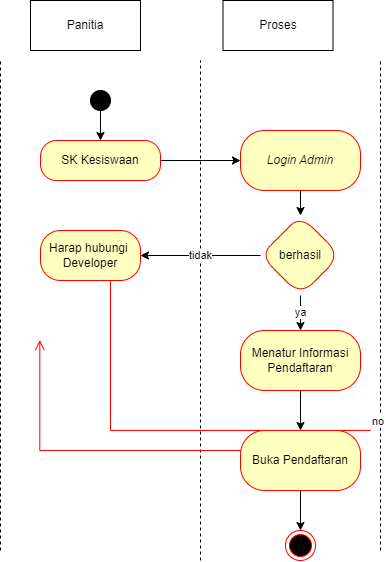

The diagram above was exported from draw.io. Its source (the exported page's mxGraphModel, read from the mxfile embedded in the PNG):
<mxGraphModel dx="941" dy="692" grid="1" gridSize="10" guides="1" tooltips="1" connect="1" arrows="1" fold="1" page="1" pageScale="1" pageWidth="850" pageHeight="1100" math="0" shadow="0">
  <root>
    <mxCell id="0" />
    <mxCell id="1" parent="0" />
    <mxCell id="TmnuZK1Ud2muJcw-gG7M-3" value="" style="endArrow=none;dashed=1;html=1;rounded=0;" parent="1" edge="1">
      <mxGeometry width="50" height="50" relative="1" as="geometry">
        <mxPoint x="500" y="600" as="sourcePoint" />
        <mxPoint x="500" y="110" as="targetPoint" />
      </mxGeometry>
    </mxCell>
    <mxCell id="TmnuZK1Ud2muJcw-gG7M-4" value="" style="endArrow=none;dashed=1;html=1;rounded=0;" parent="1" edge="1">
      <mxGeometry width="50" height="50" relative="1" as="geometry">
        <mxPoint x="320" y="610" as="sourcePoint" />
        <mxPoint x="320" y="110" as="targetPoint" />
      </mxGeometry>
    </mxCell>
    <mxCell id="TmnuZK1Ud2muJcw-gG7M-6" value="Panitia" style="html=1;whiteSpace=wrap;" parent="1" vertex="1">
      <mxGeometry x="150" y="50" width="110" height="50" as="geometry" />
    </mxCell>
    <mxCell id="TmnuZK1Ud2muJcw-gG7M-7" value="" style="endArrow=none;dashed=1;html=1;rounded=0;" parent="1" edge="1">
      <mxGeometry width="50" height="50" relative="1" as="geometry">
        <mxPoint x="120" y="600" as="sourcePoint" />
        <mxPoint x="120" y="110" as="targetPoint" />
      </mxGeometry>
    </mxCell>
    <mxCell id="TmnuZK1Ud2muJcw-gG7M-8" value="Proses" style="html=1;whiteSpace=wrap;" parent="1" vertex="1">
      <mxGeometry x="342.5" y="50" width="110" height="50" as="geometry" />
    </mxCell>
    <mxCell id="4oY7KFkJRIvFo_eEytXL-2" style="edgeStyle=orthogonalEdgeStyle;rounded=0;orthogonalLoop=1;jettySize=auto;html=1;" parent="1" source="TmnuZK1Ud2muJcw-gG7M-9" target="45nh_-vK3LIcexxWUZN0-5" edge="1">
      <mxGeometry relative="1" as="geometry" />
    </mxCell>
    <mxCell id="TmnuZK1Ud2muJcw-gG7M-9" value="" style="ellipse;fillColor=strokeColor;html=1;" parent="1" vertex="1">
      <mxGeometry x="210" y="140" width="20" height="20" as="geometry" />
    </mxCell>
    <mxCell id="TmnuZK1Ud2muJcw-gG7M-35" value="" style="ellipse;html=1;shape=endState;fillColor=#000000;strokeColor=#ff0000;" parent="1" vertex="1">
      <mxGeometry x="405" y="580" width="30" height="30" as="geometry" />
    </mxCell>
    <mxCell id="45nh_-vK3LIcexxWUZN0-2" value="no" style="edgeStyle=orthogonalEdgeStyle;html=1;align=left;verticalAlign=bottom;endArrow=open;endSize=8;strokeColor=#ff0000;rounded=0;entryX=0;entryY=0.5;entryDx=0;entryDy=0;" parent="1" edge="1">
      <mxGeometry x="-1" relative="1" as="geometry">
        <mxPoint x="230" y="299.9999999999999" as="targetPoint" />
        <mxPoint x="490" y="480" as="sourcePoint" />
      </mxGeometry>
    </mxCell>
    <mxCell id="45nh_-vK3LIcexxWUZN0-3" value="yes" style="edgeStyle=orthogonalEdgeStyle;html=1;align=left;verticalAlign=top;endArrow=open;endSize=8;strokeColor=#ff0000;rounded=0;" parent="1" edge="1">
      <mxGeometry x="-1" relative="1" as="geometry">
        <mxPoint x="159.31999999999994" y="389.54999999999995" as="targetPoint" />
        <mxPoint x="450" y="500" as="sourcePoint" />
      </mxGeometry>
    </mxCell>
    <mxCell id="B8hj9qNMkr7PiHHAVMkL-2" value="" style="edgeStyle=orthogonalEdgeStyle;rounded=0;orthogonalLoop=1;jettySize=auto;html=1;" parent="1" source="45nh_-vK3LIcexxWUZN0-5" target="B8hj9qNMkr7PiHHAVMkL-1" edge="1">
      <mxGeometry relative="1" as="geometry" />
    </mxCell>
    <mxCell id="45nh_-vK3LIcexxWUZN0-5" value="SK Kesiswaan" style="rounded=1;whiteSpace=wrap;html=1;arcSize=40;fontColor=#000000;fillColor=#ffffc0;strokeColor=#ff0000;" parent="1" vertex="1">
      <mxGeometry x="160" y="190" width="120" height="40" as="geometry" />
    </mxCell>
    <mxCell id="45nh_-vK3LIcexxWUZN0-16" value="" style="edgeStyle=orthogonalEdgeStyle;rounded=0;orthogonalLoop=1;jettySize=auto;html=1;" parent="1" edge="1">
      <mxGeometry relative="1" as="geometry">
        <mxPoint x="590" y="550" as="sourcePoint" />
      </mxGeometry>
    </mxCell>
    <mxCell id="45nh_-vK3LIcexxWUZN0-20" value="" style="edgeStyle=orthogonalEdgeStyle;rounded=0;orthogonalLoop=1;jettySize=auto;html=1;" parent="1" edge="1">
      <mxGeometry relative="1" as="geometry">
        <mxPoint x="670" y="680" as="sourcePoint" />
      </mxGeometry>
    </mxCell>
    <mxCell id="45nh_-vK3LIcexxWUZN0-22" value="" style="edgeStyle=orthogonalEdgeStyle;rounded=0;orthogonalLoop=1;jettySize=auto;html=1;" parent="1" edge="1">
      <mxGeometry relative="1" as="geometry">
        <mxPoint x="515" y="660" as="targetPoint" />
      </mxGeometry>
    </mxCell>
    <mxCell id="B8hj9qNMkr7PiHHAVMkL-6" value="" style="edgeStyle=orthogonalEdgeStyle;rounded=0;orthogonalLoop=1;jettySize=auto;html=1;" parent="1" source="B8hj9qNMkr7PiHHAVMkL-1" target="B8hj9qNMkr7PiHHAVMkL-5" edge="1">
      <mxGeometry relative="1" as="geometry" />
    </mxCell>
    <mxCell id="B8hj9qNMkr7PiHHAVMkL-1" value="&lt;i&gt;Login Admin&lt;/i&gt;" style="whiteSpace=wrap;html=1;fillColor=#ffffc0;strokeColor=#ff0000;fontColor=#000000;rounded=1;arcSize=40;" parent="1" vertex="1">
      <mxGeometry x="360" y="180" width="120" height="60" as="geometry" />
    </mxCell>
    <mxCell id="B8hj9qNMkr7PiHHAVMkL-8" value="tidak" style="edgeStyle=orthogonalEdgeStyle;rounded=0;orthogonalLoop=1;jettySize=auto;html=1;" parent="1" source="B8hj9qNMkr7PiHHAVMkL-5" target="B8hj9qNMkr7PiHHAVMkL-7" edge="1">
      <mxGeometry relative="1" as="geometry" />
    </mxCell>
    <mxCell id="B8hj9qNMkr7PiHHAVMkL-11" value="ya" style="edgeStyle=orthogonalEdgeStyle;rounded=0;orthogonalLoop=1;jettySize=auto;html=1;" parent="1" source="B8hj9qNMkr7PiHHAVMkL-5" target="B8hj9qNMkr7PiHHAVMkL-10" edge="1">
      <mxGeometry relative="1" as="geometry" />
    </mxCell>
    <mxCell id="B8hj9qNMkr7PiHHAVMkL-5" value="berhasil" style="rhombus;whiteSpace=wrap;html=1;fillColor=#ffffc0;strokeColor=#ff0000;fontColor=#000000;rounded=1;arcSize=40;" parent="1" vertex="1">
      <mxGeometry x="380" y="265" width="80" height="80" as="geometry" />
    </mxCell>
    <mxCell id="B8hj9qNMkr7PiHHAVMkL-7" value="Harap hubungi&amp;nbsp;&lt;br&gt;Developer" style="whiteSpace=wrap;html=1;fillColor=#ffffc0;strokeColor=#ff0000;fontColor=#000000;rounded=1;arcSize=40;" parent="1" vertex="1">
      <mxGeometry x="160" y="280" width="100" height="50" as="geometry" />
    </mxCell>
    <mxCell id="B8hj9qNMkr7PiHHAVMkL-16" value="" style="edgeStyle=orthogonalEdgeStyle;rounded=0;orthogonalLoop=1;jettySize=auto;html=1;" parent="1" source="B8hj9qNMkr7PiHHAVMkL-10" target="B8hj9qNMkr7PiHHAVMkL-15" edge="1">
      <mxGeometry relative="1" as="geometry" />
    </mxCell>
    <mxCell id="B8hj9qNMkr7PiHHAVMkL-10" value="Menatur Informasi Pendaftaran" style="whiteSpace=wrap;html=1;fillColor=#ffffc0;strokeColor=#ff0000;fontColor=#000000;rounded=1;arcSize=40;" parent="1" vertex="1">
      <mxGeometry x="360" y="380" width="120" height="60" as="geometry" />
    </mxCell>
    <mxCell id="B8hj9qNMkr7PiHHAVMkL-17" style="edgeStyle=orthogonalEdgeStyle;rounded=0;orthogonalLoop=1;jettySize=auto;html=1;" parent="1" source="B8hj9qNMkr7PiHHAVMkL-15" target="TmnuZK1Ud2muJcw-gG7M-35" edge="1">
      <mxGeometry relative="1" as="geometry" />
    </mxCell>
    <mxCell id="B8hj9qNMkr7PiHHAVMkL-15" value="Buka Pendaftaran" style="whiteSpace=wrap;html=1;fillColor=#ffffc0;strokeColor=#ff0000;fontColor=#000000;rounded=1;arcSize=40;" parent="1" vertex="1">
      <mxGeometry x="360" y="480" width="120" height="60" as="geometry" />
    </mxCell>
  </root>
</mxGraphModel>